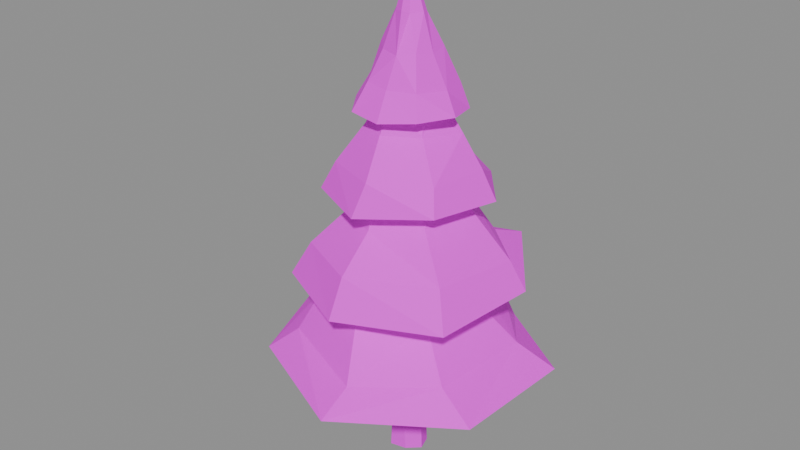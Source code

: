 # Source: pine_medium.blend  (saved by Blender 5.0.119; exported with 4.5.12 LTS)
import bpy
from mathutils import Matrix  # noqa: F401  (used for matrix-valued properties, if any)

bpy.ops.wm.read_factory_settings(use_empty=True)
scene = bpy.context.scene
scene.name = 'Scene'

# ---- images (referenced by path relative to the original .blend; pixels are not part of the script)
import os
ASSET_DIR = os.environ.get("B2B_ASSET_DIR", "")  # directory of the original .blend (textures are referenced by path, not embedded)
HERE = os.path.dirname(os.path.abspath(__file__))  # packed textures are extracted next to this script under _unpacked/

def load_image(name, relpath, width, height, colorspace="sRGB"):
    """Load a texture the original file referenced (path relative to the .blend, or extracted next to this script)."""
    p = next((c for c in (os.path.join(HERE, relpath), os.path.join(ASSET_DIR, relpath)) if relpath and os.path.exists(c)), "")
    if p:
        img = bpy.data.images.load(p, check_existing=True)
        img.name = name
    else:  # same state as the original file: an image datablock whose file is absent (Cycles renders it pink)
        img = bpy.data.images.new(name, width, height)
        img.source = "FILE"
        img.filepath = "//" + (relpath or name)
    img.colorspace_settings.name = colorspace
    return img
img_palette = load_image('palette', 'palette.png', 1024, 1024, 'sRGB')

# ---- materials (node trees are filled in below, after node groups)
mat_palette = bpy.data.materials.new('Palette')

# ---- material node trees
mat_palette.use_nodes = True; mat_palette.node_tree.nodes.clear()
_N = mat_palette.node_tree.nodes; _L = mat_palette.node_tree.links
n0 = _N.new('ShaderNodeBsdfPrincipled'); n0.name = 'Principled BSDF'; n0.location = (-200, 100)
n0.inputs[2].default_value = 0.8
n1 = _N.new('ShaderNodeOutputMaterial'); n1.name = 'Material Output'; n1.location = (200, 100)
n2 = _N.new('ShaderNodeTexImage'); n2.name = 'Image Texture'; n2.location = (0, 0)
n2.image = img_palette
n2.interpolation = 'Closest'
_L.new(n0.outputs[0], n1.inputs[0])
_L.new(n2.outputs[0], n0.inputs[0])
n1.is_active_output = True

# ---- meshes
me_pine_medium = bpy.data.meshes.new('pine_medium')
me_pine_medium.from_pydata([(0.1451, 0.7223, 0.06134), (0.1199, 0.6008, 4.333), (0.5251, 0.5622, 0.0), (0.4375, 0.4186, 4.305), (0.6621, 0.1542, 0.008631), (0.486, 0.1698, 4.391), (0.396, -0.2416, 0.09388), (0.2736, -0.0513, 4.325), (-0.0985, -0.2695, 0.0271), (0.03811, -0.1191, 4.354), (-0.3304, 0.1087, 0.05102), (-0.232, 0.1131, 4.317), (-0.2258, 0.5542, 0.02767), (-0.1102, 0.457, 4.326), (0.314, 0.3853, 3.566), (1.141, 3.793, 2.862), (1.12, 3.167, 3.966), (0.8509, 2.073, 4.948), (0.527, 1.043, 6.112), (0.2284, 0.3518, 7.532), (-1.908, 3.255, 3.245), (-1.5, 2.554, 3.991), (-1.102, 1.805, 5.171), (-0.2074, 1.234, 6.414), (-3.836, 0.571, 3.158), (-2.929, 0.6027, 3.993), (-1.699, 0.5519, 5.208), (-0.8279, 0.383, 6.04), (-2.703, -2.28, 3.193), (-2.023, -1.795, 3.818), (-1.483, -1.275, 5.12), (-0.7506, -0.4534, 6.054), (0.6568, -3.793, 3.205), (0.6743, -2.867, 3.72), (0.168, -1.858, 5.213), (0.1507, -1.001, 6.085), (3.592, -1.672, 3.136), (2.616, -1.528, 3.832), (1.624, -0.9165, 4.979), (1.251, -0.2723, 6.131), (3.836, 1.7, 3.237), (2.807, 1.399, 3.796), (1.873, 0.9791, 4.785), (1.395, 0.545, 6.094), (0.09166, 0.1936, 5.929), (1.459, 3.434, 5.8), (1.273, 2.423, 6.205), (0.9773, 1.597, 7.488), (0.4023, 1.072, 8.634), (0.2574, 0.1301, 9.85), (-1.457, 2.99, 5.483), (-1.196, 2.433, 6.355), (-0.713, 1.979, 7.477), (-0.1695, 0.9026, 8.433), (-2.999, 0.963, 5.526), (-2.353, 0.54, 6.338), (-1.478, 0.376, 7.333), (-0.7432, 0.3853, 8.558), (-2.2, -1.77, 5.446), (-1.711, -1.516, 6.409), (-1.073, -0.8915, 7.254), (-0.5391, -0.2412, 8.58), (0.1561, -2.891, 5.423), (0.1912, -2.419, 6.458), (0.207, -1.454, 7.337), (0.01277, -0.7063, 8.721), (2.775, -1.73, 5.459), (2.311, -1.304, 6.429), (1.491, -0.8675, 7.556), (0.8484, -0.3738, 8.461), (3.185, 1.101, 5.602), (2.732, 1.02, 6.362), (1.827, 0.7103, 7.48), (1.186, 0.3114, 8.502), (0.04156, 0.2309, 8.578), (2.348, 0.8546, 7.938), (1.952, 0.786, 8.704), (1.435, 0.6477, 9.573), (0.745, 0.4369, 10.69), (0.06542, 0.2993, 11.87), (1.174, 2.276, 7.922), (0.7479, 1.839, 8.609), (0.6145, 1.258, 9.714), (0.4642, 0.8029, 10.63), (-1.052, 2.369, 8.085), (-0.6489, 1.738, 8.803), (-0.4511, 1.156, 9.594), (-0.2035, 0.8921, 10.54), (-2.227, 0.6005, 7.845), (-1.569, 0.567, 8.781), (-0.8851, 0.4123, 9.696), (-0.5083, 0.4729, 10.52), (-1.626, -1.161, 7.849), (-1.234, -1.017, 8.639), (-0.5881, -0.6013, 9.706), (-0.415, -0.1065, 10.54), (0.1253, -1.974, 7.837), (0.305, -1.634, 8.699), (0.1596, -0.945, 9.666), (0.2871, -0.4927, 10.73), (1.959, -1.116, 8.058), (1.694, -0.7942, 8.676), (1.016, -0.3934, 9.643), (0.7252, 0.001674, 10.69), (0.1534, 0.2002, 10.56), (0.4862, 1.64, 10.12), (0.4786, 1.324, 10.69), (0.2822, 0.9382, 11.52), (0.2649, 0.6026, 12.53), (0.1, 0.2405, 13.72), (-0.4275, 1.532, 10.19), (-0.3185, 1.306, 10.81), (-0.2322, 0.9938, 11.56), (-0.07999, 0.5645, 12.48), (-1.096, 0.7593, 10.17), (-0.826, 0.6307, 10.78), (-0.5913, 0.4795, 11.53), (-0.127, 0.4638, 12.46), (-1.271, -0.1669, 10.12), (-0.8671, -0.05682, 10.82), (-0.5555, -0.02904, 11.66), (-0.1557, 0.08673, 12.56), (-0.6388, -1.04, 10.1), (-0.4004, -0.719, 10.83), (-0.2486, -0.3345, 11.57), (-0.02526, -0.1291, 12.5), (0.2817, -1.191, 10.06), (0.2393, -0.7943, 10.77), (0.3177, -0.5187, 11.56), (0.2553, -0.2578, 12.56), (1.165, -0.8027, 10.17), (0.9458, -0.5473, 10.78), (0.6969, -0.2574, 11.63), (0.3584, -0.07987, 12.47), (1.635, 0.07435, 10.18), (1.225, 0.2672, 10.7), (0.8656, 0.1809, 11.54), (0.552, 0.1998, 12.48), (1.322, 1.061, 10.06), (1.091, 0.9719, 10.7), (0.7906, 0.6773, 11.63), (0.4933, 0.3991, 12.45)], [], [(0, 3, 2), (3, 4, 2), (4, 7, 6), (6, 9, 8), (8, 11, 10), (11, 9, 7), (10, 13, 12), (13, 0, 12), (6, 8, 10), (14, 20, 15), (15, 21, 16), (21, 17, 16), (17, 23, 18), (18, 23, 19), (14, 24, 20), (20, 25, 21), (21, 26, 22), (22, 27, 23), (23, 27, 19), (14, 28, 24), (28, 25, 24), (25, 30, 26), (26, 31, 27), (27, 31, 19), (14, 32, 28), (32, 29, 28), (29, 34, 30), (30, 35, 31), (31, 35, 19), (14, 36, 32), (32, 37, 33), (33, 38, 34), (38, 35, 34), (35, 39, 19), (14, 40, 36), (36, 41, 37), (37, 42, 38), (38, 43, 39), (39, 43, 19), (14, 15, 40), (15, 41, 40), (41, 17, 42), (42, 18, 43), (43, 18, 19), (44, 50, 45), (50, 46, 45), (46, 52, 47), (47, 53, 48), (48, 53, 49), (44, 54, 50), (54, 51, 50), (51, 56, 52), (56, 53, 52), (53, 57, 49), (44, 58, 54), (58, 55, 54), (55, 60, 56), (56, 61, 57), (57, 61, 49), (44, 62, 58), (62, 59, 58), (63, 60, 59), (60, 65, 61), (61, 65, 49), (44, 66, 62), (66, 63, 62), (67, 64, 63), (64, 69, 65), (65, 69, 49), (44, 70, 66), (70, 67, 66), (67, 72, 68), (68, 73, 69), (69, 73, 49), (44, 45, 70), (70, 46, 71), (71, 47, 72), (47, 73, 72), (73, 48, 49), (74, 80, 75), (80, 76, 75), (81, 77, 76), (82, 78, 77), (78, 83, 79), (74, 84, 80), (84, 81, 80), (85, 82, 81), (82, 87, 83), (83, 87, 79), (74, 88, 84), (84, 89, 85), (89, 86, 85), (86, 91, 87), (87, 91, 79), (74, 92, 88), (92, 89, 88), (93, 90, 89), (90, 95, 91), (91, 95, 79), (74, 96, 92), (96, 93, 92), (93, 98, 94), (98, 95, 94), (95, 99, 79), (74, 100, 96), (100, 97, 96), (97, 102, 98), (102, 99, 98), (99, 103, 79), (74, 75, 100), (75, 101, 100), (101, 77, 102), (102, 78, 103), (103, 78, 79), (104, 110, 105), (110, 106, 105), (111, 107, 106), (107, 113, 108), (108, 113, 109), (104, 114, 110), (114, 111, 110), (115, 112, 111), (112, 117, 113), (113, 117, 109), (104, 118, 114), (114, 119, 115), (119, 116, 115), (120, 117, 116), (117, 121, 109), (104, 122, 118), (122, 119, 118), (119, 124, 120), (120, 125, 121), (121, 125, 109), (104, 126, 122), (122, 127, 123), (123, 128, 124), (128, 125, 124), (125, 129, 109), (104, 130, 126), (130, 127, 126), (131, 128, 127), (128, 133, 129), (129, 133, 109), (104, 134, 130), (134, 131, 130), (131, 136, 132), (132, 137, 133), (133, 137, 109), (104, 138, 134), (138, 135, 134), (135, 140, 136), (136, 141, 137), (137, 141, 109), (104, 105, 138), (105, 139, 138), (139, 107, 140), (107, 141, 140), (141, 108, 109), (0, 1, 3), (3, 5, 4), (4, 5, 7), (6, 7, 9), (8, 9, 11), (5, 3, 7), (3, 1, 13), (7, 3, 13), (13, 11, 7), (10, 11, 13), (13, 1, 0), (12, 0, 10), (0, 2, 10), (2, 4, 10), (4, 6, 10), (15, 20, 21), (21, 22, 17), (17, 22, 23), (20, 24, 25), (21, 25, 26), (22, 26, 27), (28, 29, 25), (25, 29, 30), (26, 30, 31), (32, 33, 29), (29, 33, 34), (30, 34, 35), (32, 36, 37), (33, 37, 38), (38, 39, 35), (36, 40, 41), (37, 41, 42), (38, 42, 43), (15, 16, 41), (41, 16, 17), (42, 17, 18), (50, 51, 46), (46, 51, 52), (47, 52, 53), (54, 55, 51), (51, 55, 56), (56, 57, 53), (58, 59, 55), (55, 59, 60), (56, 60, 61), (62, 63, 59), (63, 64, 60), (60, 64, 65), (66, 67, 63), (67, 68, 64), (64, 68, 69), (70, 71, 67), (67, 71, 72), (68, 72, 73), (70, 45, 46), (71, 46, 47), (47, 48, 73), (80, 81, 76), (81, 82, 77), (82, 83, 78), (84, 85, 81), (85, 86, 82), (82, 86, 87), (84, 88, 89), (89, 90, 86), (86, 90, 91), (92, 93, 89), (93, 94, 90), (90, 94, 95), (96, 97, 93), (93, 97, 98), (98, 99, 95), (100, 101, 97), (97, 101, 102), (102, 103, 99), (75, 76, 101), (101, 76, 77), (102, 77, 78), (110, 111, 106), (111, 112, 107), (107, 112, 113), (114, 115, 111), (115, 116, 112), (112, 116, 117), (114, 118, 119), (119, 120, 116), (120, 121, 117), (122, 123, 119), (119, 123, 124), (120, 124, 125), (122, 126, 127), (123, 127, 128), (128, 129, 125), (130, 131, 127), (131, 132, 128), (128, 132, 133), (134, 135, 131), (131, 135, 136), (132, 136, 137), (138, 139, 135), (135, 139, 140), (136, 140, 141), (105, 106, 139), (139, 106, 107), (107, 108, 141)])
_uv = me_pine_medium.uv_layers.new(name='UVMap')
_uv.uv.foreach_set('vector', [0.5875, 0.3571, 0.55, 0.3819, 0.55, 0.3324, 0.5875, 0.3571, 0.55, 0.3819, 0.55, 0.3324, 0.5875, 0.3571, 0.55, 0.3819, 0.55, 0.3324, 0.5875, 0.3571, 0.55, 0.3819, 0.55, 0.3324, 0.5875, 0.3571, 0.55, 0.3819, 0.55, 0.3324, 0.5875, 0.3571, 0.55, 0.3819, 0.55, 0.3324, 0.5875, 0.3571, 0.55, 0.3819, 0.55, 0.3324, 0.5875, 0.3571, 0.55, 0.3819, 0.55, 0.3324, 0.5875, 0.3571, 0.55, 0.3819, 0.55, 0.3324, 0.4625, 0.3571, 0.425, 0.3819, 0.425, 0.3324, 0.4625, 0.5, 0.425, 0.5247, 0.425, 0.4753, 0.3375, 0.3571, 0.3, 0.3819, 0.3, 0.3324, 0.4625, 0.5, 0.425, 0.5247, 0.425, 0.4753, 0.4625, 0.5, 0.425, 0.5247, 0.425, 0.4753, 0.4625, 0.3571, 0.425, 0.3819, 0.425, 0.3324, 0.4625, 0.5, 0.425, 0.5247, 0.425, 0.4753, 0.3375, 0.3571, 0.3, 0.3819, 0.3, 0.3324, 0.4625, 0.5, 0.425, 0.5247, 0.425, 0.4753, 0.4625, 0.5, 0.425, 0.5247, 0.425, 0.4753, 0.4625, 0.3571, 0.425, 0.3819, 0.425, 0.3324, 0.4625, 0.5, 0.425, 0.5247, 0.425, 0.4753, 0.3375, 0.3571, 0.3, 0.3819, 0.3, 0.3324, 0.4625, 0.5, 0.425, 0.5247, 0.425, 0.4753, 0.4625, 0.5, 0.425, 0.5247, 0.425, 0.4753, 0.4625, 0.3571, 0.425, 0.3819, 0.425, 0.3324, 0.4625, 0.5, 0.425, 0.5247, 0.425, 0.4753, 0.3375, 0.3571, 0.3, 0.3819, 0.3, 0.3324, 0.4625, 0.5, 0.425, 0.5247, 0.425, 0.4753, 0.4625, 0.5, 0.425, 0.5247, 0.425, 0.4753, 0.4625, 0.3571, 0.425, 0.3819, 0.425, 0.3324, 0.4625, 0.5, 0.425, 0.5247, 0.425, 0.4753, 0.3375, 0.3571, 0.3, 0.3819, 0.3, 0.3324, 0.4625, 0.5, 0.425, 0.5247, 0.425, 0.4753, 0.4625, 0.5, 0.425, 0.5247, 0.425, 0.4753, 0.4625, 0.3571, 0.425, 0.3819, 0.425, 0.3324, 0.4625, 0.5, 0.425, 0.5247, 0.425, 0.4753, 0.3375, 0.3571, 0.3, 0.3819, 0.3, 0.3324, 0.4625, 0.5, 0.425, 0.5247, 0.425, 0.4753, 0.4625, 0.5, 0.425, 0.5247, 0.425, 0.4753, 0.4625, 0.3571, 0.425, 0.3819, 0.425, 0.3324, 0.4625, 0.5, 0.425, 0.5247, 0.425, 0.4753, 0.3375, 0.3571, 0.3, 0.3819, 0.3, 0.3324, 0.4625, 0.5, 0.425, 0.5247, 0.425, 0.4753, 0.4625, 0.5, 0.425, 0.5247, 0.425, 0.4753, 0.4625, 0.3571, 0.425, 0.3819, 0.425, 0.3324, 0.4625, 0.5, 0.425, 0.5247, 0.425, 0.4753, 0.3375, 0.3571, 0.3, 0.3819, 0.3, 0.3324, 0.4625, 0.5, 0.425, 0.5247, 0.425, 0.4753, 0.4625, 0.5, 0.425, 0.5247, 0.425, 0.4753, 0.4625, 0.3571, 0.425, 0.3819, 0.425, 0.3324, 0.4625, 0.5, 0.425, 0.5247, 0.425, 0.4753, 0.3375, 0.3571, 0.3, 0.3819, 0.3, 0.3324, 0.4625, 0.5, 0.425, 0.5247, 0.425, 0.4753, 0.4625, 0.5, 0.425, 0.5247, 0.425, 0.4753, 0.4625, 0.3571, 0.425, 0.3819, 0.425, 0.3324, 0.4625, 0.5, 0.425, 0.5247, 0.425, 0.4753, 0.3375, 0.3571, 0.3, 0.3819, 0.3, 0.3324, 0.4625, 0.5, 0.425, 0.5247, 0.425, 0.4753, 0.4625, 0.5, 0.425, 0.5247, 0.425, 0.4753, 0.4625, 0.3571, 0.425, 0.3819, 0.425, 0.3324, 0.3375, 0.3571, 0.3, 0.3819, 0.3, 0.3324, 0.3375, 0.3571, 0.3, 0.3819, 0.3, 0.3324, 0.4625, 0.5, 0.425, 0.5247, 0.425, 0.4753, 0.4625, 0.5, 0.425, 0.5247, 0.425, 0.4753, 0.4625, 0.3571, 0.425, 0.3819, 0.425, 0.3324, 0.3375, 0.3571, 0.3, 0.3819, 0.3, 0.3324, 0.3375, 0.3571, 0.3, 0.3819, 0.3, 0.3324, 0.4625, 0.5, 0.425, 0.5247, 0.425, 0.4753, 0.4625, 0.5, 0.425, 0.5247, 0.425, 0.4753, 0.4625, 0.3571, 0.425, 0.3819, 0.425, 0.3324, 0.3375, 0.3571, 0.3, 0.3819, 0.3, 0.3324, 0.3375, 0.3571, 0.3, 0.3819, 0.3, 0.3324, 0.4625, 0.5, 0.425, 0.5247, 0.425, 0.4753, 0.4625, 0.5, 0.425, 0.5247, 0.425, 0.4753, 0.4625, 0.3571, 0.425, 0.3819, 0.425, 0.3324, 0.4625, 0.5, 0.425, 0.5247, 0.425, 0.4753, 0.3375, 0.3571, 0.3, 0.3819, 0.3, 0.3324, 0.4625, 0.5, 0.425, 0.5247, 0.425, 0.4753, 0.4625, 0.5, 0.425, 0.5247, 0.425, 0.4753, 0.4625, 0.3571, 0.425, 0.3819, 0.425, 0.3324, 0.4625, 0.5, 0.425, 0.5247, 0.425, 0.4753, 0.3375, 0.3571, 0.3, 0.3819, 0.3, 0.3324, 0.4625, 0.5, 0.425, 0.5247, 0.425, 0.4753, 0.4625, 0.5, 0.425, 0.5247, 0.425, 0.4753, 0.4625, 0.3571, 0.425, 0.3819, 0.425, 0.3324, 0.4625, 0.5, 0.425, 0.5247, 0.425, 0.4753, 0.3375, 0.3571, 0.3, 0.3819, 0.3, 0.3324, 0.4625, 0.5, 0.425, 0.5247, 0.425, 0.4753, 0.4625, 0.5, 0.425, 0.5247, 0.425, 0.4753, 0.4625, 0.3571, 0.425, 0.3819, 0.425, 0.3324, 0.4625, 0.5, 0.425, 0.5247, 0.425, 0.4753, 0.3375, 0.3571, 0.3, 0.3819, 0.3, 0.3324, 0.3375, 0.3571, 0.3, 0.3819, 0.3, 0.3324, 0.4625, 0.5, 0.425, 0.5247, 0.425, 0.4753, 0.4625, 0.3571, 0.425, 0.3819, 0.425, 0.3324, 0.4625, 0.5, 0.425, 0.5247, 0.425, 0.4753, 0.3375, 0.3571, 0.3, 0.3819, 0.3, 0.3324, 0.4625, 0.5, 0.425, 0.5247, 0.425, 0.4753, 0.4625, 0.5, 0.425, 0.5247, 0.425, 0.4753, 0.4625, 0.3571, 0.425, 0.3819, 0.425, 0.3324, 0.3375, 0.3571, 0.3, 0.3819, 0.3, 0.3324, 0.3375, 0.3571, 0.3, 0.3819, 0.3, 0.3324, 0.4625, 0.5, 0.425, 0.5247, 0.425, 0.4753, 0.4625, 0.5, 0.425, 0.5247, 0.425, 0.4753, 0.4625, 0.3571, 0.425, 0.3819, 0.425, 0.3324, 0.3375, 0.3571, 0.3, 0.3819, 0.3, 0.3324, 0.3375, 0.3571, 0.3, 0.3819, 0.3, 0.3324, 0.4625, 0.5, 0.425, 0.5247, 0.425, 0.4753, 0.4625, 0.5, 0.425, 0.5247, 0.425, 0.4753, 0.4625, 0.3571, 0.425, 0.3819, 0.425, 0.3324, 0.3375, 0.3571, 0.3, 0.3819, 0.3, 0.3324, 0.3375, 0.3571, 0.3, 0.3819, 0.3, 0.3324, 0.4625, 0.5, 0.425, 0.5247, 0.425, 0.4753, 0.4625, 0.5, 0.425, 0.5247, 0.425, 0.4753, 0.4625, 0.3571, 0.425, 0.3819, 0.425, 0.3324, 0.3375, 0.3571, 0.3, 0.3819, 0.3, 0.3324, 0.3375, 0.3571, 0.3, 0.3819, 0.3, 0.3324, 0.3375, 0.3571, 0.3, 0.3819, 0.3, 0.3324, 0.4625, 0.5, 0.425, 0.5247, 0.425, 0.4753, 0.4625, 0.3571, 0.425, 0.3819, 0.425, 0.3324, 0.3375, 0.3571, 0.3, 0.3819, 0.3, 0.3324, 0.3375, 0.3571, 0.3, 0.3819, 0.3, 0.3324, 0.3375, 0.3571, 0.3, 0.3819, 0.3, 0.3324, 0.4625, 0.5, 0.425, 0.5247, 0.425, 0.4753, 0.4625, 0.3571, 0.425, 0.3819, 0.425, 0.3324, 0.3375, 0.3571, 0.3, 0.3819, 0.3, 0.3324, 0.3375, 0.3571, 0.3, 0.3819, 0.3, 0.3324, 0.3375, 0.3571, 0.3, 0.3819, 0.3, 0.3324, 0.4625, 0.5, 0.425, 0.5247, 0.425, 0.4753, 0.4625, 0.3571, 0.425, 0.3819, 0.425, 0.3324, 0.3375, 0.3571, 0.3, 0.3819, 0.3, 0.3324, 0.3375, 0.3571, 0.3, 0.3819, 0.3, 0.3324, 0.3375, 0.3571, 0.3, 0.3819, 0.3, 0.3324, 0.4625, 0.5, 0.425, 0.5247, 0.425, 0.4753, 0.4625, 0.3571, 0.425, 0.3819, 0.425, 0.3324, 0.3375, 0.3571, 0.3, 0.3819, 0.3, 0.3324, 0.3375, 0.3571, 0.3, 0.3819, 0.3, 0.3324, 0.3375, 0.3571, 0.3, 0.3819, 0.3, 0.3324, 0.4625, 0.5, 0.425, 0.5247, 0.425, 0.4753, 0.4625, 0.3571, 0.425, 0.3819, 0.425, 0.3324, 0.3375, 0.3571, 0.3, 0.3819, 0.3, 0.3324, 0.3375, 0.3571, 0.3, 0.3819, 0.3, 0.3324, 0.3375, 0.3571, 0.3, 0.3819, 0.3, 0.3324, 0.4625, 0.5, 0.425, 0.5247, 0.425, 0.4753, 0.4625, 0.3571, 0.425, 0.3819, 0.425, 0.3324, 0.4625, 0.5, 0.425, 0.5247, 0.425, 0.4753, 0.3375, 0.3571, 0.3, 0.3819, 0.3, 0.3324, 0.3375, 0.3571, 0.3, 0.3819, 0.3, 0.3324, 0.4625, 0.5, 0.425, 0.5247, 0.425, 0.4753, 0.4625, 0.3571, 0.425, 0.3819, 0.425, 0.3324, 0.3375, 0.3571, 0.3, 0.3819, 0.3, 0.3324, 0.3375, 0.3571, 0.3, 0.3819, 0.3, 0.3324, 0.3375, 0.3571, 0.3, 0.3819, 0.3, 0.3324, 0.4625, 0.5, 0.425, 0.5247, 0.425, 0.4753, 0.4625, 0.3571, 0.425, 0.3819, 0.425, 0.3324, 0.3375, 0.3571, 0.3, 0.3819, 0.3, 0.3324, 0.3375, 0.3571, 0.3, 0.3819, 0.3, 0.3324, 0.3375, 0.3571, 0.3, 0.3819, 0.3, 0.3324, 0.4625, 0.5, 0.425, 0.5247, 0.425, 0.4753, 0.5875, 0.3571, 0.55, 0.3819, 0.55, 0.3324, 0.5875, 0.3571, 0.55, 0.3819, 0.55, 0.3324, 0.5875, 0.3571, 0.55, 0.3819, 0.55, 0.3324, 0.5875, 0.3571, 0.55, 0.3819, 0.55, 0.3324, 0.5875, 0.3571, 0.55, 0.3819, 0.55, 0.3324, 0.5875, 0.3571, 0.55, 0.3819, 0.55, 0.3324, 0.5875, 0.3571, 0.55, 0.3819, 0.55, 0.3324, 0.5875, 0.3571, 0.55, 0.3819, 0.55, 0.3324, 0.5875, 0.3571, 0.55, 0.3819, 0.55, 0.3324, 0.5875, 0.3571, 0.55, 0.3819, 0.55, 0.3324, 0.5875, 0.3571, 0.55, 0.3819, 0.55, 0.3324, 0.5875, 0.3571, 0.55, 0.3819, 0.55, 0.3324, 0.5875, 0.3571, 0.55, 0.3819, 0.55, 0.3324, 0.5875, 0.3571, 0.55, 0.3819, 0.55, 0.3324, 0.5875, 0.3571, 0.55, 0.3819, 0.55, 0.3324, 0.4625, 0.5, 0.425, 0.5247, 0.425, 0.4753, 0.3375, 0.3571, 0.3, 0.3819, 0.3, 0.3324, 0.4625, 0.5, 0.425, 0.5247, 0.425, 0.4753, 0.4625, 0.5, 0.425, 0.5247, 0.425, 0.4753, 0.3375, 0.3571, 0.3, 0.3819, 0.3, 0.3324, 0.4625, 0.5, 0.425, 0.5247, 0.425, 0.4753, 0.4625, 0.5, 0.425, 0.5247, 0.425, 0.4753, 0.3375, 0.3571, 0.3, 0.3819, 0.3, 0.3324, 0.4625, 0.5, 0.425, 0.5247, 0.425, 0.4753, 0.4625, 0.5, 0.425, 0.5247, 0.425, 0.4753, 0.3375, 0.3571, 0.3, 0.3819, 0.3, 0.3324, 0.4625, 0.5, 0.425, 0.5247, 0.425, 0.4753, 0.4625, 0.5, 0.425, 0.5247, 0.425, 0.4753, 0.3375, 0.3571, 0.3, 0.3819, 0.3, 0.3324, 0.4625, 0.5, 0.425, 0.5247, 0.425, 0.4753, 0.4625, 0.5, 0.425, 0.5247, 0.425, 0.4753, 0.3375, 0.3571, 0.3, 0.3819, 0.3, 0.3324, 0.4625, 0.5, 0.425, 0.5247, 0.425, 0.4753, 0.4625, 0.5, 0.425, 0.5247, 0.425, 0.4753, 0.3375, 0.3571, 0.3, 0.3819, 0.3, 0.3324, 0.4625, 0.5, 0.425, 0.5247, 0.425, 0.4753, 0.4625, 0.5, 0.425, 0.5247, 0.425, 0.4753, 0.3375, 0.3571, 0.3, 0.3819, 0.3, 0.3324, 0.4625, 0.5, 0.425, 0.5247, 0.425, 0.4753, 0.4625, 0.5, 0.425, 0.5247, 0.425, 0.4753, 0.3375, 0.3571, 0.3, 0.3819, 0.3, 0.3324, 0.4625, 0.5, 0.425, 0.5247, 0.425, 0.4753, 0.4625, 0.5, 0.425, 0.5247, 0.425, 0.4753, 0.3375, 0.3571, 0.3, 0.3819, 0.3, 0.3324, 0.4625, 0.5, 0.425, 0.5247, 0.425, 0.4753, 0.3375, 0.3571, 0.3, 0.3819, 0.3, 0.3324, 0.3375, 0.3571, 0.3, 0.3819, 0.3, 0.3324, 0.4625, 0.5, 0.425, 0.5247, 0.425, 0.4753, 0.3375, 0.3571, 0.3, 0.3819, 0.3, 0.3324, 0.3375, 0.3571, 0.3, 0.3819, 0.3, 0.3324, 0.4625, 0.5, 0.425, 0.5247, 0.425, 0.4753, 0.3375, 0.3571, 0.3, 0.3819, 0.3, 0.3324, 0.3375, 0.3571, 0.3, 0.3819, 0.3, 0.3324, 0.4625, 0.5, 0.425, 0.5247, 0.425, 0.4753, 0.4625, 0.5, 0.425, 0.5247, 0.425, 0.4753, 0.3375, 0.3571, 0.3, 0.3819, 0.3, 0.3324, 0.4625, 0.5, 0.425, 0.5247, 0.425, 0.4753, 0.4625, 0.5, 0.425, 0.5247, 0.425, 0.4753, 0.3375, 0.3571, 0.3, 0.3819, 0.3, 0.3324, 0.4625, 0.5, 0.425, 0.5247, 0.425, 0.4753, 0.4625, 0.5, 0.425, 0.5247, 0.425, 0.4753, 0.3375, 0.3571, 0.3, 0.3819, 0.3, 0.3324, 0.4625, 0.5, 0.425, 0.5247, 0.425, 0.4753, 0.4625, 0.5, 0.425, 0.5247, 0.425, 0.4753, 0.3375, 0.3571, 0.3, 0.3819, 0.3, 0.3324, 0.3375, 0.3571, 0.3, 0.3819, 0.3, 0.3324, 0.4625, 0.5, 0.425, 0.5247, 0.425, 0.4753, 0.3375, 0.3571, 0.3, 0.3819, 0.3, 0.3324, 0.4625, 0.5, 0.425, 0.5247, 0.425, 0.4753, 0.3375, 0.3571, 0.3, 0.3819, 0.3, 0.3324, 0.3375, 0.3571, 0.3, 0.3819, 0.3, 0.3324, 0.4625, 0.5, 0.425, 0.5247, 0.425, 0.4753, 0.3375, 0.3571, 0.3, 0.3819, 0.3, 0.3324, 0.3375, 0.3571, 0.3, 0.3819, 0.3, 0.3324, 0.4625, 0.5, 0.425, 0.5247, 0.425, 0.4753, 0.3375, 0.3571, 0.3, 0.3819, 0.3, 0.3324, 0.3375, 0.3571, 0.3, 0.3819, 0.3, 0.3324, 0.4625, 0.5, 0.425, 0.5247, 0.425, 0.4753, 0.3375, 0.3571, 0.3, 0.3819, 0.3, 0.3324, 0.3375, 0.3571, 0.3, 0.3819, 0.3, 0.3324, 0.3375, 0.3571, 0.3, 0.3819, 0.3, 0.3324, 0.3375, 0.3571, 0.3, 0.3819, 0.3, 0.3324, 0.3375, 0.3571, 0.3, 0.3819, 0.3, 0.3324, 0.3375, 0.3571, 0.3, 0.3819, 0.3, 0.3324, 0.3375, 0.3571, 0.3, 0.3819, 0.3, 0.3324, 0.3375, 0.3571, 0.3, 0.3819, 0.3, 0.3324, 0.3375, 0.3571, 0.3, 0.3819, 0.3, 0.3324, 0.3375, 0.3571, 0.3, 0.3819, 0.3, 0.3324, 0.3375, 0.3571, 0.3, 0.3819, 0.3, 0.3324, 0.3375, 0.3571, 0.3, 0.3819, 0.3, 0.3324, 0.3375, 0.3571, 0.3, 0.3819, 0.3, 0.3324, 0.3375, 0.3571, 0.3, 0.3819, 0.3, 0.3324, 0.3375, 0.3571, 0.3, 0.3819, 0.3, 0.3324, 0.3375, 0.3571, 0.3, 0.3819, 0.3, 0.3324, 0.3375, 0.3571, 0.3, 0.3819, 0.3, 0.3324, 0.3375, 0.3571, 0.3, 0.3819, 0.3, 0.3324, 0.4625, 0.5, 0.425, 0.5247, 0.425, 0.4753, 0.3375, 0.3571, 0.3, 0.3819, 0.3, 0.3324, 0.3375, 0.3571, 0.3, 0.3819, 0.3, 0.3324, 0.3375, 0.3571, 0.3, 0.3819, 0.3, 0.3324, 0.3375, 0.3571, 0.3, 0.3819, 0.3, 0.3324, 0.3375, 0.3571, 0.3, 0.3819, 0.3, 0.3324, 0.3375, 0.3571, 0.3, 0.3819, 0.3, 0.3324, 0.3375, 0.3571, 0.3, 0.3819, 0.3, 0.3324, 0.3375, 0.3571, 0.3, 0.3819, 0.3, 0.3324])
me_pine_medium.materials.append(mat_palette)
me_pine_medium.update()

# ---- objects
ob_pine_medium = bpy.data.objects.new('pine_medium', me_pine_medium)

# ---- transforms, parenting, visibility, modifiers, constraints
ob_pine_medium.location = (0.0, 0.0, 0.0)

# ---- collection membership
scene.collection.objects.link(ob_pine_medium)

# ---- scene / render settings (as saved in the file)
scene.frame_start = 1; scene.frame_end = 250; scene.frame_set(1)
scene.render.engine = 'BLENDER_EEVEE_NEXT'
scene.render.bake_bias = 0.0
scene.render.bake_samples = 0
scene.cycles.sampling_pattern = 'TABULATED_SOBOL'
scene.eevee.use_volume_custom_range = False
bpy.context.view_layer.update()

# ---- added for rendering (the .blend has no active camera and no usable light): camera, sun + grey world if the file has none
cam_auto = bpy.data.cameras.new('AutoCamera')
cam_auto.lens = 50.0
cam_auto.sensor_width = 36.0
cam_auto.clip_end = 1000.0
ob_auto_camera = bpy.data.objects.new('AutoCamera', cam_auto)
scene.collection.objects.link(ob_auto_camera)
ob_auto_camera.location = (16.1512, -19.3815, 19.7829)
ob_auto_camera.rotation_euler = (1.09748, -7.21219e-08, 0.694738)
scene.camera = ob_auto_camera
light_auto_sun = bpy.data.lights.new('AutoSun', 'SUN')
light_auto_sun.energy = 3.0
light_auto_sun.angle = 0.0523599
ob_auto_sun = bpy.data.objects.new('AutoSun', light_auto_sun)
scene.collection.objects.link(ob_auto_sun)
ob_auto_sun.rotation_euler = (0.872665, 0.174533, 0.523599)
if scene.world is None:
    world_auto = bpy.data.worlds.new('AutoWorld')
    world_auto.color = (0.3, 0.3, 0.3)
    scene.world = world_auto
bpy.context.view_layer.update()
